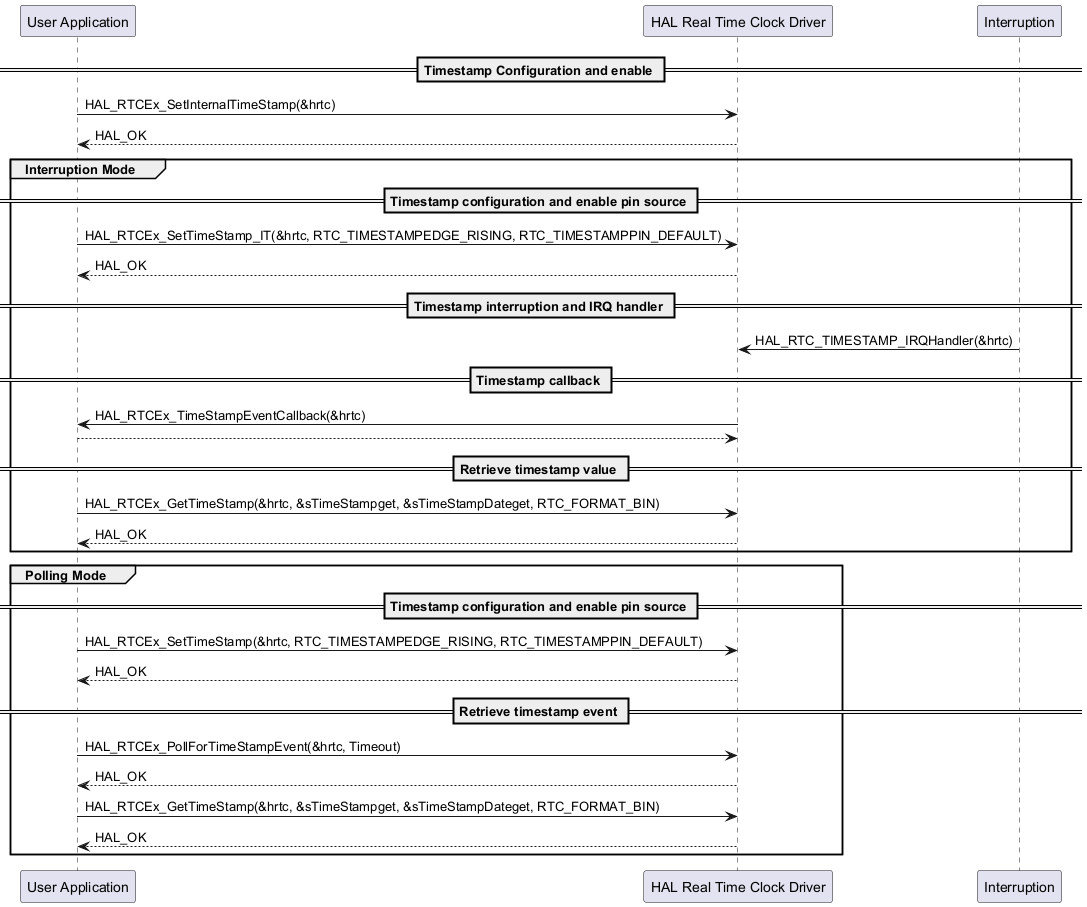

The diagram above was rendered by PlantUML. Its source (embedded in the PNG):
@startuml

participant "User Application" as app
participant "HAL Real Time Clock Driver" as rtc
participant "Interruption" as int

== Timestamp Configuration and enable ==

app -> rtc : HAL_RTCEx_SetInternalTimeStamp(&hrtc)
rtc --> app : HAL_OK

group Interruption Mode
== Timestamp configuration and enable pin source ==
app -> rtc: HAL_RTCEx_SetTimeStamp_IT(&hrtc, RTC_TIMESTAMPEDGE_RISING, RTC_TIMESTAMPPIN_DEFAULT)
rtc --> app : HAL_OK

== Timestamp interruption and IRQ handler ==
int -> rtc : HAL_RTC_TIMESTAMP_IRQHandler(&hrtc)

== Timestamp callback ==
rtc -> app : HAL_RTCEx_TimeStampEventCallback(&hrtc)
app --> rtc

== Retrieve timestamp value ==
app -> rtc: HAL_RTCEx_GetTimeStamp(&hrtc, &sTimeStampget, &sTimeStampDateget, RTC_FORMAT_BIN)
rtc --> app: HAL_OK
end

group Polling Mode
== Timestamp configuration and enable pin source ==
app -> rtc: HAL_RTCEx_SetTimeStamp(&hrtc, RTC_TIMESTAMPEDGE_RISING, RTC_TIMESTAMPPIN_DEFAULT)
rtc --> app : HAL_OK

== Retrieve timestamp event ==
app -> rtc: HAL_RTCEx_PollForTimeStampEvent(&hrtc, Timeout)
rtc --> app: HAL_OK

app -> rtc: HAL_RTCEx_GetTimeStamp(&hrtc, &sTimeStampget, &sTimeStampDateget, RTC_FORMAT_BIN)
rtc --> app: HAL_OK

end

@enduml